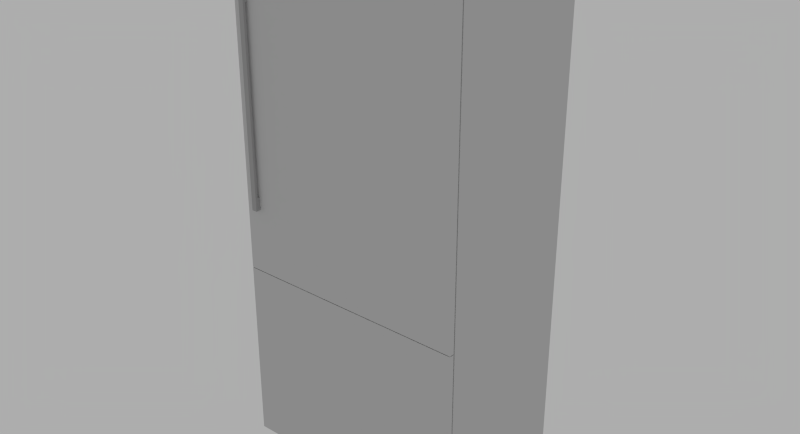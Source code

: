 # Source: Thermador_T30IB800SP.blend  (saved by Blender 2.76.0; exported with 4.5.12 LTS)
import bpy
from mathutils import Matrix  # noqa: F401  (used for matrix-valued properties, if any)

bpy.ops.wm.read_factory_settings(use_empty=True)
scene = bpy.context.scene
scene.name = 'Scene'

# ---- collections
col_collection_1 = bpy.data.collections.new('Collection 1'); scene.collection.children.link(col_collection_1)

# ---- materials (node trees are filled in below, after node groups)
mat_4 = bpy.data.materials.new('*4')
mat_4.alpha_threshold = 0.0
mat_4.roughness = 0.5
mat_color_003_1 = bpy.data.materials.new('[Color_003]1')
mat_color_003_1.alpha_threshold = 0.0
mat_color_003_1.roughness = 0.5

# ---- node groups
ng_blendupshader = bpy.data.node_groups.new('BlendUpShader', 'ShaderNodeTree')
_s = ng_blendupshader.interface.new_socket(name='out', in_out='OUTPUT', socket_type='NodeSocketShader')
_s = ng_blendupshader.interface.new_socket(name='Color', in_out='INPUT', socket_type='NodeSocketColor')
_s.default_value = (0.4793, 0.4793, 0.4793, 1.0)
_s = ng_blendupshader.interface.new_socket(name='Transparency', in_out='INPUT', socket_type='NodeSocketFloat')
_s.subtype = 'FACTOR'
_s.default_value = 1.0
_s.min_value = 0.0
_s.max_value = 1.0
_s = ng_blendupshader.interface.new_socket(name='Roughness', in_out='INPUT', socket_type='NodeSocketFloat')
_s.subtype = 'FACTOR'
_s.min_value = 0.0
_s.max_value = 1.0
_s = ng_blendupshader.interface.new_socket(name='Normal Map', in_out='INPUT', socket_type='NodeSocketVector')
_s.min_value = -1.0
_s.max_value = 1.0
_N = ng_blendupshader.nodes; _L = ng_blendupshader.links
n0 = _N.new('ShaderNodeBsdfTransparent'); n0.name = 'Transparent BSDF'; n0.location = (-93, 23)
n1 = _N.new('ShaderNodeMixShader'); n1.name = 'Mix Shader'; n1.location = (158, -18)
n2 = _N.new('NodeGroupOutput'); n2.name = 'Group Output'; n2.location = (393, -23)
n3 = _N.new('ShaderNodeBsdfDiffuse'); n3.name = 'Diffuse BSDF'; n3.location = (-99, -140)
n4 = _N.new('NodeGroupInput'); n4.name = 'Group Input'; n4.location = (-363, -20)
_L.new(n4.outputs[1], n1.inputs[0])
_L.new(n1.outputs[0], n2.inputs[0])
_L.new(n0.outputs[0], n1.inputs[1])
_L.new(n4.outputs[0], n3.inputs[0])
_L.new(n4.outputs[2], n3.inputs[1])
_L.new(n4.outputs[3], n3.inputs[2])
_L.new(n3.outputs[0], n1.inputs[2])
n2.is_active_output = True

# ---- material node trees
mat_4.use_nodes = True; mat_4.node_tree.nodes.clear()
_N = mat_4.node_tree.nodes; _L = mat_4.node_tree.links
n0 = _N.new('ShaderNodeOutputMaterial'); n0.name = 'Material Output'; n0.location = (600, 0)
n1 = _N.new('ShaderNodeGroup'); n1.name = 'Group'; n1.location = (0, 150)
n1.node_tree = ng_blendupshader
n1.inputs[0].default_value = (0.6038, 0.6038, 0.6038, 1.0)
n1.inputs[1].default_value = 1.0
n1.inputs[2].default_value = 0.0
n1.inputs[3].default_value = (0.0, 0.0, 0.0)
_L.new(n1.outputs[0], n0.inputs[0])
n0.is_active_output = True
mat_color_003_1.use_nodes = True; mat_color_003_1.node_tree.nodes.clear()
_N = mat_color_003_1.node_tree.nodes; _L = mat_color_003_1.node_tree.links
n0 = _N.new('ShaderNodeOutputMaterial'); n0.name = 'Material Output'; n0.location = (600, 0)
n1 = _N.new('ShaderNodeGroup'); n1.name = 'Group'; n1.location = (0, 150)
n1.node_tree = ng_blendupshader
n1.inputs[0].default_value = (0.402, 0.402, 0.402, 1.0)
n1.inputs[1].default_value = 1.0
n1.inputs[2].default_value = 0.0
n1.inputs[3].default_value = (0.0, 0.0, 0.0)
_L.new(n1.outputs[0], n0.inputs[0])
n0.is_active_output = True

# ---- world
world_world = bpy.data.worlds.new('World'); scene.world = world_world
world_world.use_nodes = True; world_world.node_tree.nodes.clear()
_N = world_world.node_tree.nodes; _L = world_world.node_tree.links
n0 = _N.new('ShaderNodeOutputWorld'); n0.name = 'World Output'; n0.location = (300, 300)
n1 = _N.new('ShaderNodeBackground'); n1.name = 'Background'; n1.location = (10, 300)
n1.inputs[0].default_value = (0.42, 0.42, 0.42, 1.0)
_L.new(n1.outputs[0], n0.inputs[0])
n0.is_active_output = True
world_world.color = (0.05088, 0.05088, 0.05088)
world_world.use_sun_shadow = False
world_world.sun_shadow_jitter_overblur = 0.0
world_world.cycles.sampling_method = 'NONE'
world_world.cycles.sample_map_resolution = 256

# ---- meshes
me_base_point = bpy.data.meshes.new('Base Point')
me_base_point.from_pydata([(0.0, 0.0, 0.0)], [], [])
me_base_point.use_remesh_preserve_volume = False
me_base_point.use_remesh_preserve_attributes = False
me_base_point.use_mirror_vertex_groups = False
me_base_point.update()
me_cage = bpy.data.meshes.new('CAGE')
me_cage.from_pydata([(0.0, 0.0, 0.0), (0.0, -0.63, 0.0), (0.908, -0.63, 0.0), (0.908, 0.0, 0.0), (0.0, 0.0, 2.134), (0.0, -0.63, 2.134), (0.908, -0.63, 2.134), (0.908, 0.0, 2.134)], [], [(0, 1, 2, 3), (4, 7, 6, 5), (0, 4, 5, 1), (1, 5, 6, 2), (2, 6, 7, 3), (4, 0, 3, 7)])
me_cage.use_remesh_preserve_volume = False
me_cage.use_remesh_preserve_attributes = False
me_cage.use_mirror_vertex_groups = False
me_cage.update()
me_mesh = bpy.data.meshes.new('mesh')
me_mesh.from_pydata([(0.908, -0.6045, 0.83), (0.0, -0.6045, 0.83), (0.0, -0.5855, 0.83), (0.005, -0.5855, 0.83), (0.903, -0.5855, 0.83), (0.908, -0.5855, 0.83), (0.0, -0.6045, 2.134), (0.0, -0.5855, 2.134), (0.908, -0.6045, 2.134), (0.06, -0.6045, 1.832), (0.04, -0.6045, 1.832), (0.04, -0.6045, 1.882), (0.06, -0.6045, 1.882), (0.06, -0.6045, 1.082), (0.04, -0.6045, 1.082), (0.04, -0.6045, 1.132), (0.06, -0.6045, 1.132), (0.903, -0.5855, 2.129), (0.005, -0.5855, 2.129), (0.908, -0.5855, 2.134), (0.908, -0.6045, 0.105), (0.0, -0.6045, 0.105), (0.0, -0.5855, 0.105), (0.908, -0.5855, 0.105), (0.908, -0.6045, 0.827), (0.0, -0.6045, 0.827), (0.0, -0.5855, 0.827), (0.005, -0.5855, 0.827), (0.005, -0.5855, 0.181), (0.903, -0.5855, 0.181), (0.903, -0.5855, 0.827), (0.908, -0.5855, 0.827), (0.908, -0.5805, 2.134), (0.908, 0.005506, 2.134), (0.0, 0.005506, 2.134), (0.0, -0.5805, 2.134), (0.908, -0.5805, 0.181), (0.908, -0.5135, 0.181), (0.908, -0.5135, 0.0), (0.908, 0.005506, 0.0), (0.0, 0.005506, 0.0), (0.0, -0.5135, 0.0), (0.0, -0.5135, 0.181), (0.0, -0.5805, 0.181), (0.005, -0.5805, 2.129), (0.903, -0.5805, 2.129), (0.903, -0.5805, 0.181), (0.005, -0.5805, 0.181), (0.06, -0.6145, 1.832), (0.04, -0.6145, 1.832), (0.04, -0.6145, 1.882), (0.06, -0.6145, 1.882), (0.06, -0.6245, 1.082), (0.04, -0.6245, 1.082), (0.04, -0.6145, 1.082), (0.06, -0.6145, 1.082), (0.04, -0.6245, 1.882), (0.06, -0.6245, 1.882), (0.06, -0.6145, 1.132), (0.04, -0.6145, 1.132)], [], [(3, 4, 5, 0, 1, 2), (7, 2, 1, 6), (8, 6, 10, 11, 12, 9, 15, 16, 13, 14, 1, 0), (1, 14, 15, 9, 10, 6), (7, 19, 5, 4, 17, 18, 3, 2), (5, 19, 8, 0), (8, 19, 7, 6), (23, 20, 21, 22), (24, 25, 21, 20), (26, 22, 21, 25), (22, 26, 27, 28, 29, 30, 31, 23), (23, 31, 24, 20), (24, 31, 30, 27, 26, 25), (32, 33, 34, 35), (39, 33, 32, 36, 37, 38), (34, 33, 39, 40), (34, 40, 41, 42, 43, 35), (32, 35, 43, 47, 44, 45, 46, 36), (37, 36, 46, 29, 28, 47, 43, 42), (37, 42, 41, 38), (39, 38, 41, 40), (18, 17, 45, 44), (46, 45, 17, 4, 30, 29), (44, 47, 28, 27, 3, 18), (17, 18, 3, 4), (9, 48, 49, 10), (51, 12, 11, 50), (50, 51, 48, 49), (9, 12, 51, 48), (12, 11, 10, 9), (11, 10, 49, 50), (55, 52, 53, 54), (57, 51, 50, 56), (57, 56, 53, 52), (55, 51, 57, 52), (49, 48, 58, 59), (50, 54, 53, 56), (13, 55, 54, 14), (58, 16, 15, 59), (59, 58, 55, 54), (13, 16, 58, 55), (16, 15, 14, 13), (15, 14, 54, 59), (27, 30, 29, 28), (4, 3, 27, 30)])
me_mesh.polygons.foreach_set('use_smooth', [True] * 45)
me_mesh.polygons.foreach_set('material_index', [0, 0, 0, 0, 0, 0, 0, 0, 0, 0, 0, 0, 0, 0, 0, 0, 0, 0, 0, 0, 0, 0, 0, 0, 0, 1, 1, 0, 1, 0, 1, 0, 1, 1, 1, 1, 1, 0, 1, 0, 1, 0, 1, 0, 0])
_k = set([(0, 1), (0, 5), (0, 8), (1, 2), (1, 6), (2, 3), (2, 7), (3, 4), (3, 18), (3, 27), (4, 5), (4, 17), (4, 30), (5, 19), (6, 7), (6, 8), (7, 19), (8, 19), (9, 10), (9, 12), (9, 48), (10, 49), (11, 12), (11, 50), (12, 51), (13, 14), (13, 16), (13, 55), (14, 15), (14, 54), (15, 16), (15, 59), (16, 58), (17, 18), (17, 45), (18, 44), (20, 21), (20, 23), (20, 24), (21, 22), (21, 25), (22, 23), (22, 26), (23, 31), (24, 25), (24, 31), (25, 26), (26, 27), (27, 28), (27, 30), (28, 29), (28, 47), (29, 30), (29, 46), (30, 31), (32, 33), (32, 35), (32, 36), (33, 34), (33, 39), (34, 35), (34, 40), (35, 43), (36, 37), (36, 46), (37, 38), (37, 42), (38, 39), (38, 41), (39, 40), (40, 41), (41, 42), (42, 43), (43, 47), (44, 45), (44, 47), (45, 46), (48, 49), (48, 51), (48, 58), (49, 50), (49, 59), (50, 51), (50, 56), (51, 57), (52, 53), (52, 55), (52, 57), (53, 54), (53, 56), (54, 55), (54, 59), (55, 58), (56, 57), (58, 59)])
me_mesh.attributes.new('sharp_edge', 'BOOLEAN', 'EDGE').data.foreach_set('value', [ (min(e.vertices), max(e.vertices)) in _k for e in me_mesh.edges])
_uv = me_mesh.uv_layers.new(name='UVMap')
_uv.uv.foreach_set('vector', [0.9764, 0.2286, 0.9764, 0.001266, 0.9764, 0.0, 0.9814, 0.0, 0.9814, 0.2299, 0.9764, 0.2299, 0.9764, 0.0, 0.9764, 0.3301, 0.9715, 0.3301, 0.9715, 0.0, 0.0, 0.5403, 0.2378, 0.5403, 0.2273, 0.6167, 0.2273, 0.6041, 0.222, 0.6041, 0.222, 0.6167, 0.2273, 0.7939, 0.222, 0.7939, 0.222, 0.8066, 0.2273, 0.8066, 0.2378, 0.8704, 3.121e-08, 0.8704, 0.2378, 0.8704, 0.2273, 0.8066, 0.2273, 0.7939, 0.222, 0.6167, 0.2273, 0.6167, 0.2378, 0.5403, 0.2378, 0.4944, 0.4755, 0.4944, 0.4755, 0.8246, 0.4742, 0.8246, 0.4742, 0.4957, 0.2391, 0.4957, 0.2391, 0.8246, 0.2378, 0.8246, 0.9715, 0.2299, 0.9715, 0.56, 0.9665, 0.56, 0.9665, 0.2299, 0.9565, 0.2299, 0.9615, 0.2299, 0.9615, 0.4597, 0.9565, 0.4597, 0.9715, 0.3301, 0.9764, 0.3301, 0.9764, 0.56, 0.9715, 0.56, 0.8997, 0.5403, 0.8997, 0.7701, 0.7107, 0.7701, 0.7107, 0.5403, 0.9819, 0.56, 0.9819, 0.7428, 0.977, 0.7428, 0.977, 0.56, 0.9715, 0.2299, 0.7824, 0.2299, 0.7824, 0.2286, 0.9516, 0.2286, 0.9516, 0.001266, 0.7824, 0.001266, 0.7824, 1.509e-08, 0.9715, 0.0, 0.9814, 0.2299, 0.9814, 0.4127, 0.9764, 0.4127, 0.9764, 0.2299, 0.9516, 0.2299, 0.9565, 0.2299, 0.9565, 0.2311, 0.9565, 0.4585, 0.9565, 0.4597, 0.9516, 0.4597, 0.7107, 0.7701, 0.8641, 0.7701, 0.8641, 1.0, 0.7107, 1.0, 0.4755, 0.5403, 0.4755, 0.0, 0.629, 0.0, 0.629, 0.4944, 0.6114, 0.4944, 0.6114, 0.5403, 0.0, 0.0, 0.2378, 0.0, 0.2378, 0.5403, 1.332e-07, 0.5403, 0.629, 0.5403, 0.629, 9.92e-09, 0.7649, 0.0, 0.7649, 0.04582, 0.7824, 0.04582, 0.7824, 0.5403, 0.2378, 0.0, 0.4755, 0.0, 0.4755, 0.4944, 0.4742, 0.4944, 0.4742, 0.001266, 0.2391, 0.001266, 0.2391, 0.4944, 0.2378, 0.4944, 0.9471, 0.5403, 0.9647, 0.5403, 0.9647, 0.5415, 0.966, 0.5415, 0.966, 0.7689, 0.9647, 0.7689, 0.9647, 0.7701, 0.9471, 0.7701, 0.9471, 0.5403, 0.9471, 0.7701, 0.8997, 0.7701, 0.8997, 0.5403, 0.8641, 0.7701, 1.0, 0.7701, 1.0, 1.0, 0.8641, 1.0, 0.9641, 0.4572, 0.9641, 0.2299, 0.9654, 0.2299, 0.9654, 0.4572, 0.9827, 0.4932, 0.9827, 0.0, 0.984, 0.0, 0.984, 0.3289, 0.984, 0.3296, 0.984, 0.4932, 0.9827, 0.0, 0.9827, 0.4932, 0.9814, 0.4932, 0.9814, 0.3296, 0.9814, 0.3289, 0.9814, 0.0, 0.4755, 0.5403, 0.7107, 0.5403, 0.7107, 0.8691, 0.4755, 0.8691, 0.7876, 0.5028, 0.785, 0.5028, 0.785, 0.4977, 0.7876, 0.4977, 0.7876, 0.5332, 0.785, 0.5332, 0.785, 0.5281, 0.7876, 0.5281, 0.7824, 0.4825, 0.7876, 0.4825, 0.7876, 0.4952, 0.7824, 0.4952, 0.785, 0.5205, 0.785, 0.5078, 0.7876, 0.5078, 0.7876, 0.5205, 0.222, 0.6041, 0.2273, 0.6041, 0.2273, 0.6167, 0.222, 0.6167, 0.785, 0.5205, 0.785, 0.5332, 0.7824, 0.5332, 0.7824, 0.5205, 0.7876, 0.5078, 0.785, 0.5078, 0.785, 0.5028, 0.7876, 0.5028, 0.785, 0.5382, 0.7824, 0.5382, 0.7824, 0.5332, 0.785, 0.5332, 0.9665, 0.56, 0.9717, 0.56, 0.9717, 0.7625, 0.9665, 0.7625, 0.9615, 0.4324, 0.9615, 0.2299, 0.9641, 0.2299, 0.9641, 0.4324, 0.9717, 0.56, 0.977, 0.56, 0.977, 0.7372, 0.9717, 0.7372, 0.9846, 0.56, 0.9846, 0.7625, 0.9819, 0.7625, 0.9819, 0.56, 0.7876, 0.5382, 0.785, 0.5382, 0.785, 0.5332, 0.7876, 0.5332, 0.7876, 0.5256, 0.785, 0.5256, 0.785, 0.5205, 0.7876, 0.5205, 0.7824, 0.4699, 0.7876, 0.4699, 0.7876, 0.4825, 0.7824, 0.4825, 0.785, 0.4952, 0.785, 0.5078, 0.7824, 0.5078, 0.7824, 0.4952, 0.7824, 0.4572, 0.7876, 0.4572, 0.7876, 0.4699, 0.7824, 0.4699, 0.785, 0.5078, 0.785, 0.5205, 0.7824, 0.5205, 0.7824, 0.5078, 0.7824, 0.4572, 0.7824, 0.2299, 0.9516, 0.2299, 0.9516, 0.4572, 0.9654, 0.4572, 0.9654, 0.2299, 0.9662, 0.2299, 0.9662, 0.4572])
me_mesh.materials.append(mat_4)
me_mesh.materials.append(mat_color_003_1)
me_mesh.use_remesh_preserve_volume = False
me_mesh.use_remesh_preserve_attributes = False
me_mesh.use_mirror_vertex_groups = False
me_mesh.update()
me_mesh.normals_split_custom_set([tuple(v) for v in zip(*[iter([0.0, 0.0, -1.0, 0.0, 0.0, -1.0, 0.0, 0.0, -1.0, 0.0, 0.0, -1.0, 0.0, 0.0, -1.0, 0.0, 0.0, -1.0, -1.0, 0.0, 0.0, -1.0, 0.0, 0.0, -1.0, 0.0, 0.0, -1.0, 0.0, 0.0, 0.0, -1.0, 0.0, 0.0, -1.0, 3.247e-09, 0.0, -1.0, 3.596e-08, 0.0, -1.0, 0.0, 0.0, -1.0, 0.0, 0.0, -1.0, 1.283e-08, 0.0, -1.0, 2.591e-08, 0.0, -1.0, 0.0, 0.0, -1.0, 0.0, 0.0, -1.0, 2.453e-08, 0.0, -1.0, 3.882e-09, 0.0, -1.0, 0.0, 0.0, -1.0, 3.882e-09, 0.0, -1.0, 2.453e-08, 0.0, -1.0, 2.591e-08, 0.0, -1.0, 1.283e-08, 0.0, -1.0, 3.596e-08, 0.0, -1.0, 3.247e-09, 0.0, 1.0, -2.643e-06, 0.0, 1.0, -2.643e-06, 0.0, 1.0, -2.643e-06, 0.0, 1.0, -2.643e-06, 0.0, 1.0, -2.643e-06, 0.0, 1.0, -2.643e-06, 0.0, 1.0, -2.643e-06, 0.0, 1.0, -2.643e-06, 1.0, 0.0, 0.0, 1.0, 0.0, 0.0, 1.0, 0.0, 0.0, 1.0, 0.0, 0.0, 0.0, 0.0, 1.0, 0.0, 0.0, 1.0, 0.0, 0.0, 1.0, 0.0, 0.0, 1.0, 0.0, 0.0, -1.0, 0.0, 0.0, -1.0, 0.0, 0.0, -1.0, 0.0, 0.0, -1.0, 0.0, -1.0, 0.0, 0.0, -1.0, 0.0, 0.0, -1.0, 0.0, 0.0, -1.0, 0.0, -1.0, 0.0, 0.0, -1.0, 0.0, 0.0, -1.0, 0.0, 0.0, -1.0, 0.0, 0.0, 0.0, 1.0, 5.8e-07, 0.0, 1.0, 5.8e-07, 0.0, 1.0, 5.8e-07, 0.0, 1.0, 5.8e-07, 0.0, 1.0, 5.8e-07, 0.0, 1.0, 5.8e-07, 0.0, 1.0, 5.8e-07, 0.0, 1.0, 5.8e-07, 1.0, 0.0, 0.0, 1.0, 0.0, 0.0, 1.0, 0.0, 0.0, 1.0, 0.0, 0.0, 0.0, 0.0, 1.0, 0.0, 0.0, 1.0, 0.0, 0.0, 1.0, 0.0, 0.0, 1.0, 0.0, 0.0, 1.0, 0.0, 0.0, 1.0, 0.0, 0.0, 1.0, 0.0, 0.0, 1.0, 0.0, 0.0, 1.0, 0.0, 0.0, 1.0, 1.0, -1.203e-08, 0.0, 1.0, -1.203e-08, 0.0, 1.0, -1.203e-08, 0.0, 1.0, -1.203e-08, 0.0, 1.0, -1.203e-08, 0.0, 1.0, -1.203e-08, 0.0, 0.0, 1.0, 0.0, 0.0, 1.0, 0.0, 0.0, 1.0, 0.0, 0.0, 1.0, 0.0, -1.0, 0.0, 0.0, -1.0, 0.0, 0.0, -1.0, 0.0, 0.0, -1.0, 0.0, 0.0, -1.0, 0.0, 0.0, -1.0, 0.0, 0.0, 0.0, -1.0, 7.561e-07, 0.0, -1.0, 7.561e-07, 0.0, -1.0, 7.561e-07, 0.0, -1.0, 7.561e-07, 0.0, -1.0, 7.561e-07, 0.0, -1.0, 7.561e-07, 0.0, -1.0, 7.561e-07, 0.0, -1.0, 7.561e-07, 0.0, 0.0, -1.0, 0.0, 0.0, -1.0, 0.0, 0.0, -1.0, 0.0, 0.0, -1.0, 0.0, 0.0, -1.0, 0.0, 0.0, -1.0, 0.0, 0.0, -1.0, 0.0, 0.0, -1.0, 0.0, -1.0, 0.0, 0.0, -1.0, 0.0, 0.0, -1.0, 0.0, 0.0, -1.0, 0.0, 0.0, 0.0, -1.0, 0.0, 0.0, -1.0, 0.0, 0.0, -1.0, 0.0, 0.0, -1.0, 0.0, 0.0, 1.0, 0.0, 0.0, 1.0, 0.0, 0.0, 1.0, 0.0, 0.0, 1.0, 1.0, 6.12e-06, 0.0, 1.0, 6.12e-06, 0.0, 1.0, 6.12e-06, 0.0, 1.0, 6.12e-06, 0.0, 1.0, 6.12e-06, 0.0, 1.0, 6.12e-06, 0.0, -1.0, 0.0, 0.0, -1.0, 0.0, 0.0, -1.0, 0.0, 0.0, -1.0, 0.0, 0.0, -1.0, 0.0, 0.0, -1.0, 0.0, 0.0, 0.0, -1.0, 0.0, 0.0, -1.0, 0.0, 0.0, -1.0, 0.0, 0.0, -1.0, 0.0, 0.0, 0.0, -1.0, 0.0, 0.0, -1.0, 0.0, 0.0, -1.0, 0.0, 0.0, -1.0, 0.0, 0.0, 1.0, 0.0, 0.0, 1.0, 0.0, 0.0, 1.0, 0.0, 0.0, 1.0, 0.0, 1.0, 0.0, 0.0, 1.0, 0.0, 0.0, 1.0, 0.0, 0.0, 1.0, 0.0, 1.0, 0.0, 0.0, 1.0, 0.0, 0.0, 1.0, 0.0, 0.0, 1.0, 0.0, 0.0, 0.0, -1.0, 0.0, 0.0, -1.0, 0.0, 0.0, -1.0, 0.0, 0.0, -1.0, 0.0, -1.0, 0.0, 0.0, -1.0, 0.0, 0.0, -1.0, 0.0, 0.0, -1.0, 0.0, 0.0, 0.0, 0.0, -1.0, 0.0, 0.0, -1.0, 0.0, 0.0, -1.0, 0.0, 0.0, -1.0, 0.0, 0.0, 1.0, 0.0, 0.0, 1.0, 0.0, 0.0, 1.0, 0.0, 0.0, 1.0, 0.0, -1.0, 0.0, 0.0, -1.0, 0.0, 0.0, -1.0, 0.0, 0.0, -1.0, 0.0, 1.0, 0.0, 0.0, 1.0, 0.0, 0.0, 1.0, 0.0, 0.0, 1.0, 0.0, 0.0, 0.0, 1.0, 0.0, 0.0, 1.0, 0.0, 0.0, 1.0, 0.0, 0.0, 1.0, 0.0, -1.0, 0.0, 0.0, -1.0, 0.0, 0.0, -1.0, 0.0, 0.0, -1.0, 0.0, 0.0, 0.0, 0.0, -1.0, 0.0, 0.0, -1.0, 0.0, 0.0, -1.0, 0.0, 0.0, -1.0, 0.0, 0.0, 1.0, 0.0, 0.0, 1.0, 0.0, 0.0, 1.0, 0.0, 0.0, 1.0, 0.0, 1.0, 0.0, 0.0, 1.0, 0.0, 0.0, 1.0, 0.0, 0.0, 1.0, 0.0, 1.0, 0.0, 0.0, 1.0, 0.0, 0.0, 1.0, 0.0, 0.0, 1.0, 0.0, 0.0, 0.0, -1.0, 0.0, 0.0, -1.0, 0.0, 0.0, -1.0, 0.0, 0.0, -1.0, 0.0, -1.0, 0.0, 0.0, -1.0, 0.0, 0.0, -1.0, 0.0, 0.0, -1.0, 0.0, 0.0, 0.0, 1.0, 0.0, 0.0, 1.0, 0.0, 0.0, 1.0, 0.0, 0.0, 1.0, 0.0, 0.0, -1.0, 0.0, 0.0, -1.0, 0.0, 0.0, -1.0, 0.0, 0.0, -1.0, 0.0])] * 3)])

# ---- objects
ob_bpassembly_new_assembly = bpy.data.objects.new('BPASSEMBLY.New Assembly', me_base_point)
ob_vpdimz_new_assembly = bpy.data.objects.new('VPDIMZ.New Assembly', None)
ob_vpdimy_new_assembly = bpy.data.objects.new('VPDIMY.New Assembly', None)
ob_vpdimx_new_assembly = bpy.data.objects.new('VPDIMX.New Assembly', None)
ob_cage = bpy.data.objects.new('CAGE', me_cage)
ob_thermador_t30ib800sp = bpy.data.objects.new('Thermador T30IB800SP', me_mesh)

# ---- transforms, parenting, visibility, modifiers, constraints
ob_bpassembly_new_assembly.location = (0.0, 0.0, 0.0)
ob_bpassembly_new_assembly.lineart.crease_threshold = 0.0
ob_vpdimz_new_assembly.parent = ob_bpassembly_new_assembly
ob_vpdimz_new_assembly.location = (0.0, 0.0, 2.134)
ob_vpdimz_new_assembly.lock_location = (True, True, False)
ob_vpdimz_new_assembly.empty_display_size = 0.3048
ob_vpdimz_new_assembly.empty_image_offset = (0.0, 0.0)
ob_vpdimz_new_assembly.lineart.crease_threshold = 0.0
ob_vpdimy_new_assembly.parent = ob_bpassembly_new_assembly
ob_vpdimy_new_assembly.location = (0.0, -0.63, 0.0)
ob_vpdimy_new_assembly.lock_location = (True, False, True)
ob_vpdimy_new_assembly.empty_display_size = 0.3048
ob_vpdimy_new_assembly.empty_image_offset = (0.0, 0.0)
ob_vpdimy_new_assembly.lineart.crease_threshold = 0.0
ob_vpdimx_new_assembly.parent = ob_bpassembly_new_assembly
ob_vpdimx_new_assembly.location = (0.908, 0.0, 0.0)
ob_vpdimx_new_assembly.lock_location = (False, True, True)
ob_vpdimx_new_assembly.empty_display_size = 0.3048
ob_vpdimx_new_assembly.empty_image_offset = (0.0, 0.0)
ob_vpdimx_new_assembly.lineart.crease_threshold = 0.0
ob_cage.parent = ob_bpassembly_new_assembly
ob_cage.location = (0.0, 0.0, 0.0)
ob_cage.lock_location = (True, True, True)
ob_cage.lock_rotation = (True, True, True)
ob_cage.hide_render = True
ob_cage.visible_camera = False
ob_cage.visible_diffuse = False
ob_cage.visible_glossy = False
ob_cage.visible_transmission = False
ob_cage.visible_shadow = False
ob_cage.display_type = 'WIRE'
ob_cage.lineart.crease_threshold = 0.0
_vg = ob_cage.vertex_groups.new(name='X Dimension')
_vg = ob_cage.vertex_groups.new(name='Y Dimension')
_vg = ob_cage.vertex_groups.new(name='Z Dimension')
_m = ob_cage.modifiers.new('Hook-VPDIMX.New Assembly', 'HOOK')
_m.center = (0.908, 0.0, 0.0)
_m.matrix_inverse = ((1.0, 0.0, 0.0, -0.908), (0.0, 1.0, 0.0, 0.0), (0.0, 0.0, 1.0, 0.0), (0.0, 0.0, 0.0, 1.0))
_m.object = ob_vpdimx_new_assembly
_m = ob_cage.modifiers.new('Hook-VPDIMY.New Assembly', 'HOOK')
_m.center = (0.0, -0.63, 0.0)
_m.matrix_inverse = ((1.0, 0.0, 0.0, 0.0), (0.0, 1.0, 0.0, 0.63), (0.0, 0.0, 1.0, 0.0), (0.0, 0.0, 0.0, 1.0))
_m.object = ob_vpdimy_new_assembly
_m = ob_cage.modifiers.new('Hook-VPDIMZ.New Assembly', 'HOOK')
_m.center = (0.0, 0.0, 2.134)
_m.matrix_inverse = ((1.0, 0.0, 0.0, 0.0), (0.0, 1.0, 0.0, 0.0), (0.0, 0.0, 1.0, -2.134), (0.0, 0.0, 0.0, 1.0))
_m.object = ob_vpdimz_new_assembly
ob_thermador_t30ib800sp.parent = ob_bpassembly_new_assembly
ob_thermador_t30ib800sp.location = (0.0, 0.0, 0.0)
ob_thermador_t30ib800sp.rotation_mode = 'QUATERNION'
ob_thermador_t30ib800sp.rotation_quaternion = (1.0, 0.0, 0.0, 0.0)
ob_thermador_t30ib800sp.lineart.crease_threshold = 0.0
_m = ob_thermador_t30ib800sp.modifiers.new('EdgeSplit', 'EDGE_SPLIT')

# ---- collection membership
col_collection_1.objects.link(ob_bpassembly_new_assembly)
col_collection_1.objects.link(ob_vpdimz_new_assembly)
col_collection_1.objects.link(ob_vpdimy_new_assembly)
col_collection_1.objects.link(ob_vpdimx_new_assembly)
col_collection_1.objects.link(ob_cage)
col_collection_1.objects.link(ob_thermador_t30ib800sp)

# ---- scene / render settings (as saved in the file)
scene.frame_start = 1; scene.frame_end = 250; scene.frame_set(154)
scene.render.engine = 'CYCLES'
scene.render.resolution_x = 2096
scene.render.resolution_y = 1136
scene.render.dither_intensity = 0.0
scene.render.film_transparent = True
scene.render.use_overwrite = False
scene.cycles.use_denoising = False
scene.cycles.samples = 100
scene.cycles.sampling_pattern = 'TABULATED_SOBOL'
scene.cycles.light_sampling_threshold = 0.0
scene.cycles.use_adaptive_sampling = False
scene.cycles.use_light_tree = False
scene.cycles.caustics_reflective = False
scene.cycles.caustics_refractive = False
scene.cycles.blur_glossy = 0.5
scene.cycles.pixel_filter_type = 'GAUSSIAN'
scene.cycles.sample_clamp_indirect = 0.0
scene.view_settings.view_transform = 'Standard'
bpy.context.view_layer.update()

# ---- added for rendering (the .blend has no active camera): camera
cam_auto = bpy.data.cameras.new('AutoCamera')
cam_auto.lens = 50.0
cam_auto.sensor_width = 36.0
cam_auto.clip_end = 1000.0
ob_auto_camera = bpy.data.objects.new('AutoCamera', cam_auto)
scene.collection.objects.link(ob_auto_camera)
ob_auto_camera.location = (2.67749, -2.97768, 2.84579)
ob_auto_camera.rotation_euler = (1.09748, -7.21219e-08, 0.694738)
scene.camera = ob_auto_camera
bpy.context.view_layer.update()
